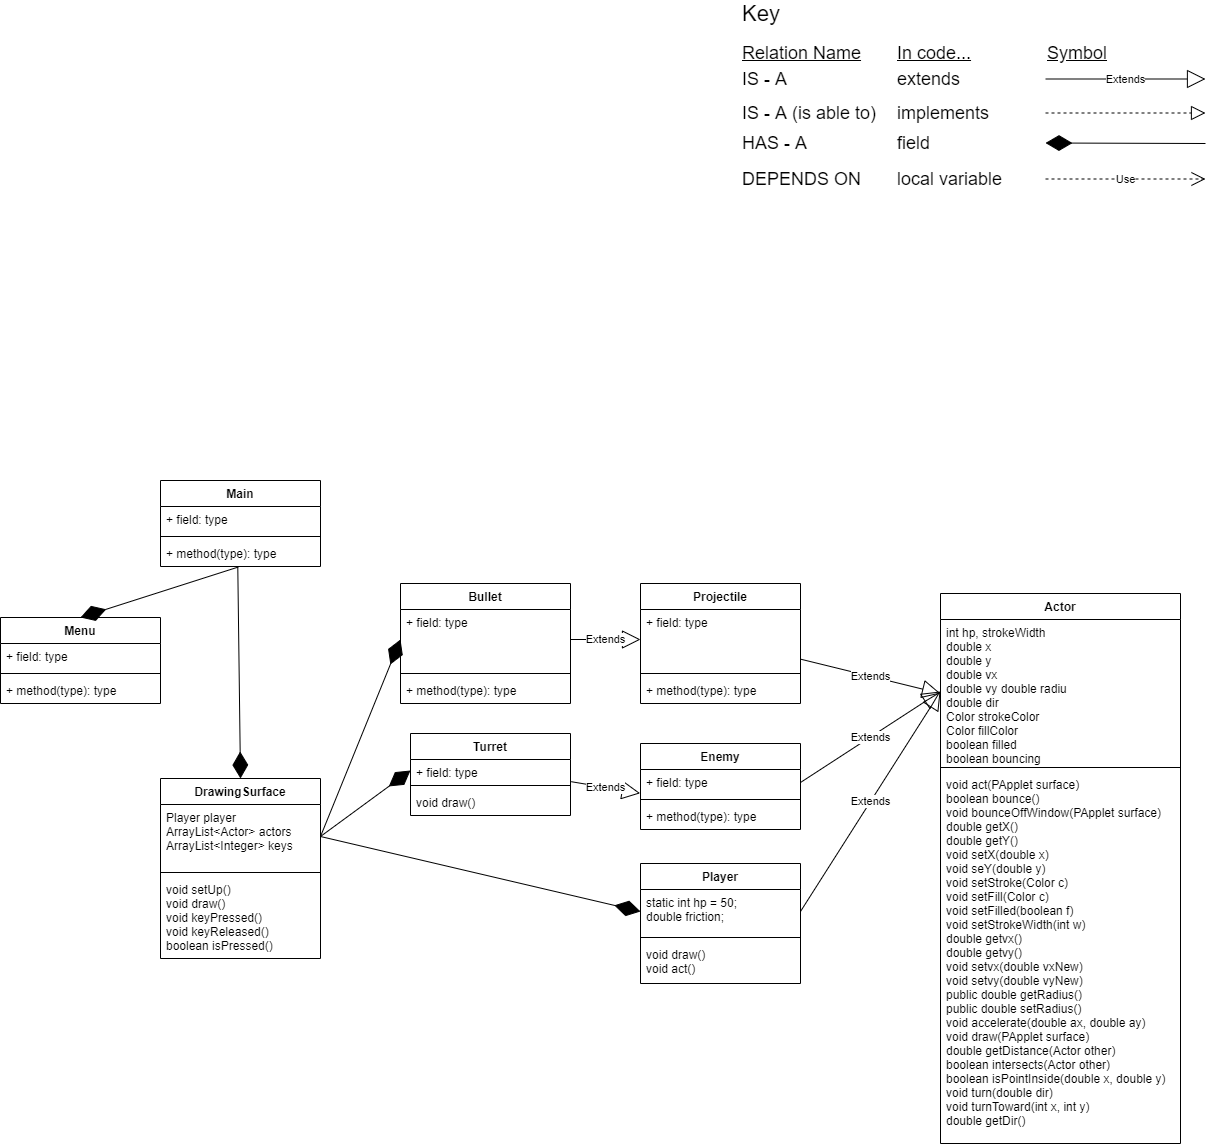

The diagram above was exported from draw.io. Its source (the exported page's mxGraphModel, read from the mxfile embedded in the PNG):
<mxGraphModel dx="1550" dy="868" grid="1" gridSize="10" guides="1" tooltips="1" connect="1" arrows="1" fold="1" page="1" pageScale="1" pageWidth="850" pageHeight="1100" math="0" shadow="0">
  <root>
    <mxCell id="0" />
    <mxCell id="1" parent="0" />
    <mxCell id="CZH6w5j7F0Udzkr3URiD-29" value="&lt;font style=&quot;font-size: 22px&quot;&gt;Key&lt;/font&gt;" style="text;html=1;align=left;verticalAlign=middle;resizable=0;points=[];autosize=1;strokeColor=none;" parent="1" vertex="1">
      <mxGeometry x="780" y="30" width="50" height="20" as="geometry" />
    </mxCell>
    <mxCell id="CZH6w5j7F0Udzkr3URiD-33" value="&lt;font style=&quot;font-size: 18px&quot;&gt;IS - A&lt;/font&gt;" style="text;html=1;align=left;verticalAlign=middle;resizable=0;points=[];autosize=1;strokeColor=none;" parent="1" vertex="1">
      <mxGeometry x="780" y="96" width="60" height="20" as="geometry" />
    </mxCell>
    <mxCell id="CZH6w5j7F0Udzkr3URiD-34" value="&lt;font style=&quot;font-size: 18px&quot;&gt;extends&lt;/font&gt;" style="text;html=1;align=left;verticalAlign=middle;resizable=0;points=[];autosize=1;strokeColor=none;" parent="1" vertex="1">
      <mxGeometry x="935" y="96" width="80" height="20" as="geometry" />
    </mxCell>
    <mxCell id="CZH6w5j7F0Udzkr3URiD-35" value="&lt;font style=&quot;font-size: 18px&quot;&gt;IS - A (is able to)&lt;/font&gt;" style="text;html=1;align=left;verticalAlign=middle;resizable=0;points=[];autosize=1;strokeColor=none;" parent="1" vertex="1">
      <mxGeometry x="780" y="130" width="150" height="20" as="geometry" />
    </mxCell>
    <mxCell id="CZH6w5j7F0Udzkr3URiD-36" value="&lt;font style=&quot;font-size: 18px&quot;&gt;HAS - A&lt;/font&gt;" style="text;html=1;align=left;verticalAlign=middle;resizable=0;points=[];autosize=1;strokeColor=none;" parent="1" vertex="1">
      <mxGeometry x="780" y="160" width="80" height="20" as="geometry" />
    </mxCell>
    <mxCell id="CZH6w5j7F0Udzkr3URiD-37" value="&lt;font style=&quot;font-size: 18px&quot;&gt;DEPENDS ON&lt;/font&gt;" style="text;html=1;align=left;verticalAlign=middle;resizable=0;points=[];autosize=1;strokeColor=none;" parent="1" vertex="1">
      <mxGeometry x="780" y="196" width="130" height="20" as="geometry" />
    </mxCell>
    <mxCell id="CZH6w5j7F0Udzkr3URiD-38" value="&lt;font style=&quot;font-size: 18px&quot;&gt;implements&lt;/font&gt;" style="text;html=1;align=left;verticalAlign=middle;resizable=0;points=[];autosize=1;strokeColor=none;" parent="1" vertex="1">
      <mxGeometry x="935" y="130" width="110" height="20" as="geometry" />
    </mxCell>
    <mxCell id="CZH6w5j7F0Udzkr3URiD-39" value="&lt;font style=&quot;font-size: 18px&quot;&gt;field&lt;/font&gt;" style="text;html=1;align=left;verticalAlign=middle;resizable=0;points=[];autosize=1;strokeColor=none;" parent="1" vertex="1">
      <mxGeometry x="935" y="160" width="50" height="20" as="geometry" />
    </mxCell>
    <mxCell id="CZH6w5j7F0Udzkr3URiD-40" value="&lt;font style=&quot;font-size: 18px&quot;&gt;local variable&lt;/font&gt;" style="text;html=1;align=left;verticalAlign=middle;resizable=0;points=[];autosize=1;strokeColor=none;" parent="1" vertex="1">
      <mxGeometry x="935" y="196" width="120" height="20" as="geometry" />
    </mxCell>
    <mxCell id="CZH6w5j7F0Udzkr3URiD-41" value="&lt;font style=&quot;font-size: 18px&quot;&gt;&lt;u&gt;Relation Name&lt;/u&gt;&lt;/font&gt;" style="text;html=1;align=left;verticalAlign=middle;resizable=0;points=[];autosize=1;strokeColor=none;" parent="1" vertex="1">
      <mxGeometry x="780" y="70" width="130" height="20" as="geometry" />
    </mxCell>
    <mxCell id="CZH6w5j7F0Udzkr3URiD-42" value="&lt;font style=&quot;font-size: 18px&quot;&gt;&lt;u&gt;In code...&lt;/u&gt;&lt;/font&gt;" style="text;html=1;align=left;verticalAlign=middle;resizable=0;points=[];autosize=1;strokeColor=none;" parent="1" vertex="1">
      <mxGeometry x="935" y="70" width="90" height="20" as="geometry" />
    </mxCell>
    <mxCell id="CZH6w5j7F0Udzkr3URiD-43" value="&lt;font style=&quot;font-size: 18px&quot;&gt;&lt;u&gt;Symbol&lt;/u&gt;&lt;/font&gt;" style="text;html=1;align=left;verticalAlign=middle;resizable=0;points=[];autosize=1;strokeColor=none;" parent="1" vertex="1">
      <mxGeometry x="1085" y="70" width="80" height="20" as="geometry" />
    </mxCell>
    <mxCell id="CZH6w5j7F0Udzkr3URiD-44" value="" style="endArrow=block;dashed=1;endFill=0;endSize=12;html=1;" parent="1" edge="1">
      <mxGeometry width="160" relative="1" as="geometry">
        <mxPoint x="1085" y="139.5" as="sourcePoint" />
        <mxPoint x="1245" y="139.5" as="targetPoint" />
      </mxGeometry>
    </mxCell>
    <mxCell id="CZH6w5j7F0Udzkr3URiD-45" value="Use" style="endArrow=open;endSize=12;dashed=1;html=1;" parent="1" edge="1">
      <mxGeometry width="160" relative="1" as="geometry">
        <mxPoint x="1085" y="205.5" as="sourcePoint" />
        <mxPoint x="1245" y="205.5" as="targetPoint" />
      </mxGeometry>
    </mxCell>
    <mxCell id="CZH6w5j7F0Udzkr3URiD-46" value="" style="endArrow=diamondThin;endFill=1;endSize=24;html=1;" parent="1" edge="1">
      <mxGeometry width="160" relative="1" as="geometry">
        <mxPoint x="1245" y="170" as="sourcePoint" />
        <mxPoint x="1085" y="169.5" as="targetPoint" />
      </mxGeometry>
    </mxCell>
    <mxCell id="CZH6w5j7F0Udzkr3URiD-47" value="Extends" style="endArrow=block;endSize=16;endFill=0;html=1;" parent="1" edge="1">
      <mxGeometry width="160" relative="1" as="geometry">
        <mxPoint x="1085" y="105.5" as="sourcePoint" />
        <mxPoint x="1245" y="105.5" as="targetPoint" />
      </mxGeometry>
    </mxCell>
    <mxCell id="PhS0cRsD65V8_T4Nn21b-1" value="Actor" style="swimlane;fontStyle=1;align=center;verticalAlign=top;childLayout=stackLayout;horizontal=1;startSize=26;horizontalStack=0;resizeParent=1;resizeParentMax=0;resizeLast=0;collapsible=1;marginBottom=0;" parent="1" vertex="1">
      <mxGeometry x="980" y="620" width="240" height="550" as="geometry" />
    </mxCell>
    <mxCell id="PhS0cRsD65V8_T4Nn21b-2" value="int hp, strokeWidth&#10;double x&#10;double y &#10;double vx &#10;double vy double radiu&#10;double dir&#10;Color strokeColor&#10;Color fillColor&#10;boolean filled&#10;boolean bouncing" style="text;strokeColor=none;fillColor=none;align=left;verticalAlign=top;spacingLeft=4;spacingRight=4;overflow=hidden;rotatable=0;points=[[0,0.5],[1,0.5]];portConstraint=eastwest;" parent="PhS0cRsD65V8_T4Nn21b-1" vertex="1">
      <mxGeometry y="26" width="240" height="144" as="geometry" />
    </mxCell>
    <mxCell id="PhS0cRsD65V8_T4Nn21b-3" value="" style="line;strokeWidth=1;fillColor=none;align=left;verticalAlign=middle;spacingTop=-1;spacingLeft=3;spacingRight=3;rotatable=0;labelPosition=right;points=[];portConstraint=eastwest;" parent="PhS0cRsD65V8_T4Nn21b-1" vertex="1">
      <mxGeometry y="170" width="240" height="8" as="geometry" />
    </mxCell>
    <mxCell id="PhS0cRsD65V8_T4Nn21b-4" value="void act(PApplet surface)&#10;boolean bounce()&#10;void bounceOffWindow(PApplet surface)&#10;double getX()&#10;double getY()&#10;void setX(double x)&#10;void seY(double y)&#10;void setStroke(Color c)&#10;void setFill(Color c)&#10;void setFilled(boolean f)&#10;void setStrokeWidth(int w)&#10;double getvx()&#10;double getvy()&#10;void setvx(double vxNew)&#10;void setvy(double vyNew)&#10;public double getRadius()&#10;public double setRadius()&#10;void accelerate(double ax, double ay)&#10;void draw(PApplet surface)&#10;double getDistance(Actor other)&#10;boolean intersects(Actor other)&#10;boolean isPointInside(double x, double y)&#10;void turn(double dir)&#10;void turnToward(int x, int y)&#10;double getDir()" style="text;strokeColor=none;fillColor=none;align=left;verticalAlign=top;spacingLeft=4;spacingRight=4;overflow=hidden;rotatable=0;points=[[0,0.5],[1,0.5]];portConstraint=eastwest;" parent="PhS0cRsD65V8_T4Nn21b-1" vertex="1">
      <mxGeometry y="178" width="240" height="372" as="geometry" />
    </mxCell>
    <mxCell id="_cmKRD3cH5U0mpnVWeSw-1" value="Projectile" style="swimlane;fontStyle=1;align=center;verticalAlign=top;childLayout=stackLayout;horizontal=1;startSize=26;horizontalStack=0;resizeParent=1;resizeParentMax=0;resizeLast=0;collapsible=1;marginBottom=0;" parent="1" vertex="1">
      <mxGeometry x="680" y="610" width="160" height="120" as="geometry" />
    </mxCell>
    <mxCell id="_cmKRD3cH5U0mpnVWeSw-2" value="+ field: type" style="text;strokeColor=none;fillColor=none;align=left;verticalAlign=top;spacingLeft=4;spacingRight=4;overflow=hidden;rotatable=0;points=[[0,0.5],[1,0.5]];portConstraint=eastwest;" parent="_cmKRD3cH5U0mpnVWeSw-1" vertex="1">
      <mxGeometry y="26" width="160" height="60" as="geometry" />
    </mxCell>
    <mxCell id="_cmKRD3cH5U0mpnVWeSw-3" value="" style="line;strokeWidth=1;fillColor=none;align=left;verticalAlign=middle;spacingTop=-1;spacingLeft=3;spacingRight=3;rotatable=0;labelPosition=right;points=[];portConstraint=eastwest;" parent="_cmKRD3cH5U0mpnVWeSw-1" vertex="1">
      <mxGeometry y="86" width="160" height="8" as="geometry" />
    </mxCell>
    <mxCell id="_cmKRD3cH5U0mpnVWeSw-4" value="+ method(type): type" style="text;strokeColor=none;fillColor=none;align=left;verticalAlign=top;spacingLeft=4;spacingRight=4;overflow=hidden;rotatable=0;points=[[0,0.5],[1,0.5]];portConstraint=eastwest;" parent="_cmKRD3cH5U0mpnVWeSw-1" vertex="1">
      <mxGeometry y="94" width="160" height="26" as="geometry" />
    </mxCell>
    <mxCell id="_cmKRD3cH5U0mpnVWeSw-5" value="Bullet" style="swimlane;fontStyle=1;align=center;verticalAlign=top;childLayout=stackLayout;horizontal=1;startSize=26;horizontalStack=0;resizeParent=1;resizeParentMax=0;resizeLast=0;collapsible=1;marginBottom=0;" parent="1" vertex="1">
      <mxGeometry x="440" y="610" width="170" height="120" as="geometry" />
    </mxCell>
    <mxCell id="_cmKRD3cH5U0mpnVWeSw-6" value="+ field: type" style="text;strokeColor=none;fillColor=none;align=left;verticalAlign=top;spacingLeft=4;spacingRight=4;overflow=hidden;rotatable=0;points=[[0,0.5],[1,0.5]];portConstraint=eastwest;" parent="_cmKRD3cH5U0mpnVWeSw-5" vertex="1">
      <mxGeometry y="26" width="170" height="60" as="geometry" />
    </mxCell>
    <mxCell id="_cmKRD3cH5U0mpnVWeSw-7" value="" style="line;strokeWidth=1;fillColor=none;align=left;verticalAlign=middle;spacingTop=-1;spacingLeft=3;spacingRight=3;rotatable=0;labelPosition=right;points=[];portConstraint=eastwest;" parent="_cmKRD3cH5U0mpnVWeSw-5" vertex="1">
      <mxGeometry y="86" width="170" height="8" as="geometry" />
    </mxCell>
    <mxCell id="_cmKRD3cH5U0mpnVWeSw-8" value="+ method(type): type" style="text;strokeColor=none;fillColor=none;align=left;verticalAlign=top;spacingLeft=4;spacingRight=4;overflow=hidden;rotatable=0;points=[[0,0.5],[1,0.5]];portConstraint=eastwest;" parent="_cmKRD3cH5U0mpnVWeSw-5" vertex="1">
      <mxGeometry y="94" width="170" height="26" as="geometry" />
    </mxCell>
    <mxCell id="_cmKRD3cH5U0mpnVWeSw-9" value="DrawingSurface" style="swimlane;fontStyle=1;align=center;verticalAlign=top;childLayout=stackLayout;horizontal=1;startSize=26;horizontalStack=0;resizeParent=1;resizeParentMax=0;resizeLast=0;collapsible=1;marginBottom=0;" parent="1" vertex="1">
      <mxGeometry x="200" y="805" width="160" height="180" as="geometry" />
    </mxCell>
    <mxCell id="_cmKRD3cH5U0mpnVWeSw-10" value="Player player&#10;ArrayList&lt;Actor&gt; actors&#10;ArrayList&lt;Integer&gt; keys&#10;&#10;" style="text;strokeColor=none;fillColor=none;align=left;verticalAlign=top;spacingLeft=4;spacingRight=4;overflow=hidden;rotatable=0;points=[[0,0.5],[1,0.5]];portConstraint=eastwest;" parent="_cmKRD3cH5U0mpnVWeSw-9" vertex="1">
      <mxGeometry y="26" width="160" height="64" as="geometry" />
    </mxCell>
    <mxCell id="_cmKRD3cH5U0mpnVWeSw-11" value="" style="line;strokeWidth=1;fillColor=none;align=left;verticalAlign=middle;spacingTop=-1;spacingLeft=3;spacingRight=3;rotatable=0;labelPosition=right;points=[];portConstraint=eastwest;" parent="_cmKRD3cH5U0mpnVWeSw-9" vertex="1">
      <mxGeometry y="90" width="160" height="8" as="geometry" />
    </mxCell>
    <mxCell id="_cmKRD3cH5U0mpnVWeSw-12" value="void setUp()&#10;void draw()&#10;void keyPressed()&#10;void keyReleased()&#10;boolean isPressed()" style="text;strokeColor=none;fillColor=none;align=left;verticalAlign=top;spacingLeft=4;spacingRight=4;overflow=hidden;rotatable=0;points=[[0,0.5],[1,0.5]];portConstraint=eastwest;" parent="_cmKRD3cH5U0mpnVWeSw-9" vertex="1">
      <mxGeometry y="98" width="160" height="82" as="geometry" />
    </mxCell>
    <mxCell id="_cmKRD3cH5U0mpnVWeSw-13" value="Turret" style="swimlane;fontStyle=1;align=center;verticalAlign=top;childLayout=stackLayout;horizontal=1;startSize=26;horizontalStack=0;resizeParent=1;resizeParentMax=0;resizeLast=0;collapsible=1;marginBottom=0;" parent="1" vertex="1">
      <mxGeometry x="450" y="760" width="160" height="82" as="geometry" />
    </mxCell>
    <mxCell id="_cmKRD3cH5U0mpnVWeSw-14" value="+ field: type" style="text;strokeColor=none;fillColor=none;align=left;verticalAlign=top;spacingLeft=4;spacingRight=4;overflow=hidden;rotatable=0;points=[[0,0.5],[1,0.5]];portConstraint=eastwest;" parent="_cmKRD3cH5U0mpnVWeSw-13" vertex="1">
      <mxGeometry y="26" width="160" height="22" as="geometry" />
    </mxCell>
    <mxCell id="_cmKRD3cH5U0mpnVWeSw-15" value="" style="line;strokeWidth=1;fillColor=none;align=left;verticalAlign=middle;spacingTop=-1;spacingLeft=3;spacingRight=3;rotatable=0;labelPosition=right;points=[];portConstraint=eastwest;" parent="_cmKRD3cH5U0mpnVWeSw-13" vertex="1">
      <mxGeometry y="48" width="160" height="8" as="geometry" />
    </mxCell>
    <mxCell id="_cmKRD3cH5U0mpnVWeSw-16" value="void draw()" style="text;strokeColor=none;fillColor=none;align=left;verticalAlign=top;spacingLeft=4;spacingRight=4;overflow=hidden;rotatable=0;points=[[0,0.5],[1,0.5]];portConstraint=eastwest;" parent="_cmKRD3cH5U0mpnVWeSw-13" vertex="1">
      <mxGeometry y="56" width="160" height="26" as="geometry" />
    </mxCell>
    <mxCell id="B5N58UNRL43-1SVj_AB0-1" value="Player" style="swimlane;fontStyle=1;align=center;verticalAlign=top;childLayout=stackLayout;horizontal=1;startSize=26;horizontalStack=0;resizeParent=1;resizeParentMax=0;resizeLast=0;collapsible=1;marginBottom=0;" parent="1" vertex="1">
      <mxGeometry x="680" y="890" width="160" height="120" as="geometry" />
    </mxCell>
    <mxCell id="B5N58UNRL43-1SVj_AB0-2" value="static int hp = 50;&#10;double friction;" style="text;strokeColor=none;fillColor=none;align=left;verticalAlign=top;spacingLeft=4;spacingRight=4;overflow=hidden;rotatable=0;points=[[0,0.5],[1,0.5]];portConstraint=eastwest;" parent="B5N58UNRL43-1SVj_AB0-1" vertex="1">
      <mxGeometry y="26" width="160" height="44" as="geometry" />
    </mxCell>
    <mxCell id="B5N58UNRL43-1SVj_AB0-3" value="" style="line;strokeWidth=1;fillColor=none;align=left;verticalAlign=middle;spacingTop=-1;spacingLeft=3;spacingRight=3;rotatable=0;labelPosition=right;points=[];portConstraint=eastwest;" parent="B5N58UNRL43-1SVj_AB0-1" vertex="1">
      <mxGeometry y="70" width="160" height="8" as="geometry" />
    </mxCell>
    <mxCell id="B5N58UNRL43-1SVj_AB0-4" value="void draw()&#10;void act()&#10;" style="text;strokeColor=none;fillColor=none;align=left;verticalAlign=top;spacingLeft=4;spacingRight=4;overflow=hidden;rotatable=0;points=[[0,0.5],[1,0.5]];portConstraint=eastwest;" parent="B5N58UNRL43-1SVj_AB0-1" vertex="1">
      <mxGeometry y="78" width="160" height="42" as="geometry" />
    </mxCell>
    <mxCell id="B5N58UNRL43-1SVj_AB0-5" value="Enemy" style="swimlane;fontStyle=1;align=center;verticalAlign=top;childLayout=stackLayout;horizontal=1;startSize=26;horizontalStack=0;resizeParent=1;resizeParentMax=0;resizeLast=0;collapsible=1;marginBottom=0;" parent="1" vertex="1">
      <mxGeometry x="680" y="770" width="160" height="86" as="geometry" />
    </mxCell>
    <mxCell id="B5N58UNRL43-1SVj_AB0-6" value="+ field: type" style="text;strokeColor=none;fillColor=none;align=left;verticalAlign=top;spacingLeft=4;spacingRight=4;overflow=hidden;rotatable=0;points=[[0,0.5],[1,0.5]];portConstraint=eastwest;" parent="B5N58UNRL43-1SVj_AB0-5" vertex="1">
      <mxGeometry y="26" width="160" height="26" as="geometry" />
    </mxCell>
    <mxCell id="B5N58UNRL43-1SVj_AB0-7" value="" style="line;strokeWidth=1;fillColor=none;align=left;verticalAlign=middle;spacingTop=-1;spacingLeft=3;spacingRight=3;rotatable=0;labelPosition=right;points=[];portConstraint=eastwest;" parent="B5N58UNRL43-1SVj_AB0-5" vertex="1">
      <mxGeometry y="52" width="160" height="8" as="geometry" />
    </mxCell>
    <mxCell id="B5N58UNRL43-1SVj_AB0-8" value="+ method(type): type" style="text;strokeColor=none;fillColor=none;align=left;verticalAlign=top;spacingLeft=4;spacingRight=4;overflow=hidden;rotatable=0;points=[[0,0.5],[1,0.5]];portConstraint=eastwest;" parent="B5N58UNRL43-1SVj_AB0-5" vertex="1">
      <mxGeometry y="60" width="160" height="26" as="geometry" />
    </mxCell>
    <mxCell id="B5N58UNRL43-1SVj_AB0-9" value="Main" style="swimlane;fontStyle=1;align=center;verticalAlign=top;childLayout=stackLayout;horizontal=1;startSize=26;horizontalStack=0;resizeParent=1;resizeParentMax=0;resizeLast=0;collapsible=1;marginBottom=0;" parent="1" vertex="1">
      <mxGeometry x="200" y="507" width="160" height="86" as="geometry" />
    </mxCell>
    <mxCell id="B5N58UNRL43-1SVj_AB0-10" value="+ field: type" style="text;strokeColor=none;fillColor=none;align=left;verticalAlign=top;spacingLeft=4;spacingRight=4;overflow=hidden;rotatable=0;points=[[0,0.5],[1,0.5]];portConstraint=eastwest;" parent="B5N58UNRL43-1SVj_AB0-9" vertex="1">
      <mxGeometry y="26" width="160" height="26" as="geometry" />
    </mxCell>
    <mxCell id="B5N58UNRL43-1SVj_AB0-11" value="" style="line;strokeWidth=1;fillColor=none;align=left;verticalAlign=middle;spacingTop=-1;spacingLeft=3;spacingRight=3;rotatable=0;labelPosition=right;points=[];portConstraint=eastwest;" parent="B5N58UNRL43-1SVj_AB0-9" vertex="1">
      <mxGeometry y="52" width="160" height="8" as="geometry" />
    </mxCell>
    <mxCell id="B5N58UNRL43-1SVj_AB0-12" value="+ method(type): type" style="text;strokeColor=none;fillColor=none;align=left;verticalAlign=top;spacingLeft=4;spacingRight=4;overflow=hidden;rotatable=0;points=[[0,0.5],[1,0.5]];portConstraint=eastwest;" parent="B5N58UNRL43-1SVj_AB0-9" vertex="1">
      <mxGeometry y="60" width="160" height="26" as="geometry" />
    </mxCell>
    <mxCell id="B5N58UNRL43-1SVj_AB0-13" value="Menu" style="swimlane;fontStyle=1;align=center;verticalAlign=top;childLayout=stackLayout;horizontal=1;startSize=26;horizontalStack=0;resizeParent=1;resizeParentMax=0;resizeLast=0;collapsible=1;marginBottom=0;" parent="1" vertex="1">
      <mxGeometry x="40" y="644" width="160" height="86" as="geometry" />
    </mxCell>
    <mxCell id="B5N58UNRL43-1SVj_AB0-14" value="+ field: type" style="text;strokeColor=none;fillColor=none;align=left;verticalAlign=top;spacingLeft=4;spacingRight=4;overflow=hidden;rotatable=0;points=[[0,0.5],[1,0.5]];portConstraint=eastwest;" parent="B5N58UNRL43-1SVj_AB0-13" vertex="1">
      <mxGeometry y="26" width="160" height="26" as="geometry" />
    </mxCell>
    <mxCell id="B5N58UNRL43-1SVj_AB0-15" value="" style="line;strokeWidth=1;fillColor=none;align=left;verticalAlign=middle;spacingTop=-1;spacingLeft=3;spacingRight=3;rotatable=0;labelPosition=right;points=[];portConstraint=eastwest;" parent="B5N58UNRL43-1SVj_AB0-13" vertex="1">
      <mxGeometry y="52" width="160" height="8" as="geometry" />
    </mxCell>
    <mxCell id="B5N58UNRL43-1SVj_AB0-16" value="+ method(type): type" style="text;strokeColor=none;fillColor=none;align=left;verticalAlign=top;spacingLeft=4;spacingRight=4;overflow=hidden;rotatable=0;points=[[0,0.5],[1,0.5]];portConstraint=eastwest;" parent="B5N58UNRL43-1SVj_AB0-13" vertex="1">
      <mxGeometry y="60" width="160" height="26" as="geometry" />
    </mxCell>
    <mxCell id="PhS0cRsD65V8_T4Nn21b-12" value="Extends" style="endArrow=block;endSize=16;endFill=0;html=1;exitX=1;exitY=0.5;exitDx=0;exitDy=0;entryX=0;entryY=0.5;entryDx=0;entryDy=0;" parent="1" source="B5N58UNRL43-1SVj_AB0-6" target="PhS0cRsD65V8_T4Nn21b-2" edge="1">
      <mxGeometry width="160" relative="1" as="geometry">
        <mxPoint x="525" y="1150" as="sourcePoint" />
        <mxPoint x="685" y="1150" as="targetPoint" />
      </mxGeometry>
    </mxCell>
    <mxCell id="PhS0cRsD65V8_T4Nn21b-13" value="Extends" style="endArrow=block;endSize=16;endFill=0;html=1;exitX=1.005;exitY=1.009;exitDx=0;exitDy=0;exitPerimeter=0;entryX=-0.002;entryY=0.915;entryDx=0;entryDy=0;entryPerimeter=0;" edge="1" parent="1" source="_cmKRD3cH5U0mpnVWeSw-14" target="B5N58UNRL43-1SVj_AB0-6">
      <mxGeometry width="160" relative="1" as="geometry">
        <mxPoint x="650" y="920" as="sourcePoint" />
        <mxPoint x="810" y="920" as="targetPoint" />
      </mxGeometry>
    </mxCell>
    <mxCell id="oQOyayIyOXEPqU_F56EY-2" value="Extends" style="endArrow=block;endSize=16;endFill=0;html=1;" edge="1" parent="1" source="_cmKRD3cH5U0mpnVWeSw-2">
      <mxGeometry width="160" relative="1" as="geometry">
        <mxPoint x="820" y="700" as="sourcePoint" />
        <mxPoint x="980" y="720" as="targetPoint" />
      </mxGeometry>
    </mxCell>
    <mxCell id="PhS0cRsD65V8_T4Nn21b-14" value="Extends" style="endArrow=block;endSize=16;endFill=0;html=1;exitX=1;exitY=0.5;exitDx=0;exitDy=0;entryX=0;entryY=0.5;entryDx=0;entryDy=0;" edge="1" parent="1" source="B5N58UNRL43-1SVj_AB0-2" target="PhS0cRsD65V8_T4Nn21b-2">
      <mxGeometry width="160" relative="1" as="geometry">
        <mxPoint x="920" y="1190" as="sourcePoint" />
        <mxPoint x="810" y="920" as="targetPoint" />
      </mxGeometry>
    </mxCell>
    <mxCell id="PhS0cRsD65V8_T4Nn21b-15" value="Extends" style="endArrow=block;endSize=16;endFill=0;html=1;" edge="1" parent="1" source="_cmKRD3cH5U0mpnVWeSw-6" target="_cmKRD3cH5U0mpnVWeSw-2">
      <mxGeometry width="160" relative="1" as="geometry">
        <mxPoint x="470" y="1020" as="sourcePoint" />
        <mxPoint x="630" y="1020" as="targetPoint" />
      </mxGeometry>
    </mxCell>
    <mxCell id="oQOyayIyOXEPqU_F56EY-5" value="" style="endArrow=diamondThin;endFill=1;endSize=24;html=1;exitX=1;exitY=0.5;exitDx=0;exitDy=0;entryX=0;entryY=0.5;entryDx=0;entryDy=0;" edge="1" parent="1" source="_cmKRD3cH5U0mpnVWeSw-10" target="B5N58UNRL43-1SVj_AB0-2">
      <mxGeometry width="160" relative="1" as="geometry">
        <mxPoint x="240" y="990" as="sourcePoint" />
        <mxPoint x="680" y="977" as="targetPoint" />
      </mxGeometry>
    </mxCell>
    <mxCell id="oQOyayIyOXEPqU_F56EY-6" value="" style="endArrow=diamondThin;endFill=1;endSize=24;html=1;exitX=1;exitY=0.5;exitDx=0;exitDy=0;entryX=0;entryY=0.5;entryDx=0;entryDy=0;" edge="1" parent="1" source="_cmKRD3cH5U0mpnVWeSw-10" target="_cmKRD3cH5U0mpnVWeSw-14">
      <mxGeometry width="160" relative="1" as="geometry">
        <mxPoint x="340" y="988" as="sourcePoint" />
        <mxPoint x="690" y="987" as="targetPoint" />
      </mxGeometry>
    </mxCell>
    <mxCell id="oQOyayIyOXEPqU_F56EY-7" value="" style="endArrow=diamondThin;endFill=1;endSize=24;html=1;exitX=1;exitY=0.5;exitDx=0;exitDy=0;entryX=0;entryY=0.5;entryDx=0;entryDy=0;" edge="1" parent="1" source="_cmKRD3cH5U0mpnVWeSw-10" target="_cmKRD3cH5U0mpnVWeSw-6">
      <mxGeometry width="160" relative="1" as="geometry">
        <mxPoint x="350" y="998" as="sourcePoint" />
        <mxPoint x="700" y="997" as="targetPoint" />
      </mxGeometry>
    </mxCell>
    <mxCell id="oQOyayIyOXEPqU_F56EY-8" value="" style="endArrow=diamondThin;endFill=1;endSize=24;html=1;exitX=0.483;exitY=0.992;exitDx=0;exitDy=0;exitPerimeter=0;entryX=0.5;entryY=0;entryDx=0;entryDy=0;" edge="1" parent="1" source="B5N58UNRL43-1SVj_AB0-12" target="_cmKRD3cH5U0mpnVWeSw-9">
      <mxGeometry width="160" relative="1" as="geometry">
        <mxPoint x="360" y="1008" as="sourcePoint" />
        <mxPoint x="710" y="1007" as="targetPoint" />
      </mxGeometry>
    </mxCell>
    <mxCell id="oQOyayIyOXEPqU_F56EY-9" value="" style="endArrow=diamondThin;endFill=1;endSize=24;html=1;entryX=0.5;entryY=0;entryDx=0;entryDy=0;exitX=0.485;exitY=1.023;exitDx=0;exitDy=0;exitPerimeter=0;" edge="1" parent="1" source="B5N58UNRL43-1SVj_AB0-12" target="B5N58UNRL43-1SVj_AB0-13">
      <mxGeometry width="160" relative="1" as="geometry">
        <mxPoint x="370" y="1018" as="sourcePoint" />
        <mxPoint x="720" y="1017" as="targetPoint" />
      </mxGeometry>
    </mxCell>
  </root>
</mxGraphModel>